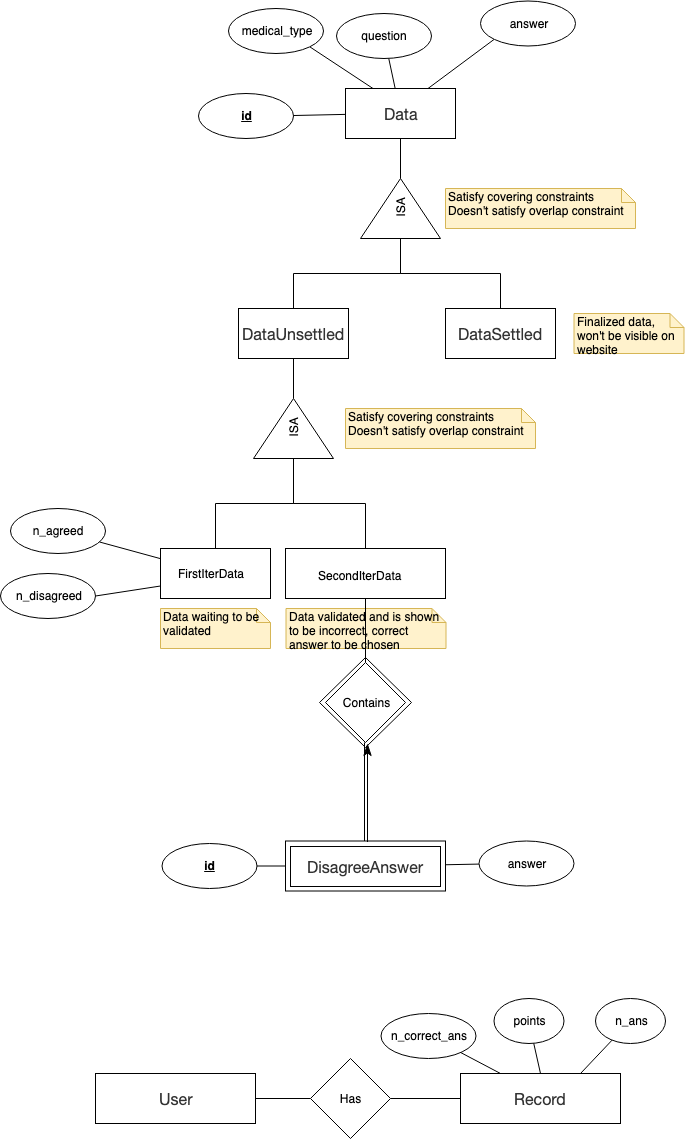

The diagram above was exported from draw.io. Its source (the exported page's mxGraphModel, read from the mxfile embedded in the PNG):
<mxGraphModel dx="1426" dy="1843" grid="1" gridSize="10" guides="1" tooltips="1" connect="1" arrows="1" fold="1" page="1" pageScale="1" pageWidth="827" pageHeight="1169" math="0" shadow="0">
  <root>
    <mxCell id="0" />
    <mxCell id="1" parent="0" />
    <mxCell id="7_boF26aP9XHFeCBFDSA-3" value="&lt;font color=&quot;#333333&quot; face=&quot;open sans, clear sans, helvetica neue, helvetica, arial, sans-serif&quot;&gt;&lt;span style=&quot;font-size: 16px ; white-space: pre-wrap ; background-color: rgb(255 , 255 , 255)&quot;&gt;DataUnsettled&lt;/span&gt;&lt;/font&gt;" style="html=1;" vertex="1" parent="1">
      <mxGeometry x="268" y="150" width="110" height="50" as="geometry" />
    </mxCell>
    <mxCell id="7_boF26aP9XHFeCBFDSA-5" value="FirstIterData" style="html=1;" vertex="1" parent="1">
      <mxGeometry x="190" y="390" width="110" height="50" as="geometry" />
    </mxCell>
    <mxCell id="7_boF26aP9XHFeCBFDSA-6" value="SecondIterData&lt;span style=&quot;color: rgb(51 , 51 , 51) ; font-family: &amp;#34;open sans&amp;#34; , &amp;#34;clear sans&amp;#34; , &amp;#34;helvetica neue&amp;#34; , &amp;#34;helvetica&amp;#34; , &amp;#34;arial&amp;#34; , sans-serif ; font-size: 16px ; white-space: pre-wrap ; background-color: rgb(255 , 255 , 255)&quot;&gt;&lt;br&gt;&lt;/span&gt;" style="html=1;" vertex="1" parent="1">
      <mxGeometry x="315" y="390" width="160" height="50" as="geometry" />
    </mxCell>
    <mxCell id="7_boF26aP9XHFeCBFDSA-9" value="&lt;span style=&quot;color: rgb(51 , 51 , 51) ; font-family: &amp;#34;open sans&amp;#34; , &amp;#34;clear sans&amp;#34; , &amp;#34;helvetica neue&amp;#34; , &amp;#34;helvetica&amp;#34; , &amp;#34;arial&amp;#34; , sans-serif ; font-size: 16px ; white-space: pre-wrap ; background-color: rgb(255 , 255 , 255)&quot;&gt;DataSettled&lt;/span&gt;" style="html=1;" vertex="1" parent="1">
      <mxGeometry x="475" y="150" width="110" height="50" as="geometry" />
    </mxCell>
    <mxCell id="7_boF26aP9XHFeCBFDSA-11" value="" style="edgeStyle=orthogonalEdgeStyle;rounded=0;orthogonalLoop=1;jettySize=auto;html=1;endArrow=none;endFill=0;" edge="1" parent="1" source="7_boF26aP9XHFeCBFDSA-10" target="7_boF26aP9XHFeCBFDSA-3">
      <mxGeometry relative="1" as="geometry" />
    </mxCell>
    <mxCell id="7_boF26aP9XHFeCBFDSA-12" value="" style="edgeStyle=orthogonalEdgeStyle;rounded=0;orthogonalLoop=1;jettySize=auto;html=1;endArrow=none;endFill=0;" edge="1" parent="1" source="7_boF26aP9XHFeCBFDSA-10" target="7_boF26aP9XHFeCBFDSA-6">
      <mxGeometry relative="1" as="geometry" />
    </mxCell>
    <mxCell id="7_boF26aP9XHFeCBFDSA-14" value="" style="edgeStyle=orthogonalEdgeStyle;rounded=0;orthogonalLoop=1;jettySize=auto;html=1;endArrow=none;endFill=0;entryX=0.5;entryY=0;entryDx=0;entryDy=0;" edge="1" parent="1" source="7_boF26aP9XHFeCBFDSA-10" target="7_boF26aP9XHFeCBFDSA-5">
      <mxGeometry relative="1" as="geometry">
        <mxPoint x="275" y="270" as="targetPoint" />
      </mxGeometry>
    </mxCell>
    <mxCell id="7_boF26aP9XHFeCBFDSA-10" value="ISA" style="triangle;whiteSpace=wrap;html=1;rotation=-90;" vertex="1" parent="1">
      <mxGeometry x="293" y="230" width="60" height="80" as="geometry" />
    </mxCell>
    <mxCell id="7_boF26aP9XHFeCBFDSA-17" value="Satisfy covering constraints&lt;br&gt;Doesn't satisfy overlap constraint" style="shape=note;whiteSpace=wrap;html=1;size=14;verticalAlign=top;align=left;spacingTop=-6;fillColor=#fff2cc;strokeColor=#d6b656;" vertex="1" parent="1">
      <mxGeometry x="375" y="250" width="190" height="40" as="geometry" />
    </mxCell>
    <mxCell id="7_boF26aP9XHFeCBFDSA-20" value="Data waiting to be validated" style="shape=note;whiteSpace=wrap;html=1;size=14;verticalAlign=top;align=left;spacingTop=-6;fillColor=#fff2cc;strokeColor=#d6b656;" vertex="1" parent="1">
      <mxGeometry x="190" y="450" width="110" height="40" as="geometry" />
    </mxCell>
    <mxCell id="7_boF26aP9XHFeCBFDSA-21" value="Data validated and is shown to be incorrect, correct answer to be chosen" style="shape=note;whiteSpace=wrap;html=1;size=14;verticalAlign=top;align=left;spacingTop=-6;fillColor=#fff2cc;strokeColor=#d6b656;" vertex="1" parent="1">
      <mxGeometry x="315.5" y="450" width="160" height="40" as="geometry" />
    </mxCell>
    <mxCell id="7_boF26aP9XHFeCBFDSA-22" value="Finalized data, won't be visible on website" style="shape=note;whiteSpace=wrap;html=1;size=14;verticalAlign=top;align=left;spacingTop=-6;fillColor=#fff2cc;strokeColor=#d6b656;" vertex="1" parent="1">
      <mxGeometry x="603.5" y="155" width="110" height="40" as="geometry" />
    </mxCell>
    <mxCell id="7_boF26aP9XHFeCBFDSA-23" value="&lt;span style=&quot;color: rgb(51 , 51 , 51) ; font-family: &amp;#34;open sans&amp;#34; , &amp;#34;clear sans&amp;#34; , &amp;#34;helvetica neue&amp;#34; , &amp;#34;helvetica&amp;#34; , &amp;#34;arial&amp;#34; , sans-serif ; font-size: 16px ; white-space: pre-wrap ; background-color: rgb(255 , 255 , 255)&quot;&gt;DisagreeAnswer&lt;br&gt;&lt;/span&gt;" style="html=1;" vertex="1" parent="1">
      <mxGeometry x="315" y="682.5" width="160" height="50" as="geometry" />
    </mxCell>
    <mxCell id="7_boF26aP9XHFeCBFDSA-26" value="" style="edgeStyle=orthogonalEdgeStyle;rounded=0;orthogonalLoop=1;jettySize=auto;html=1;endArrow=none;endFill=0;" edge="1" parent="1" source="7_boF26aP9XHFeCBFDSA-25" target="7_boF26aP9XHFeCBFDSA-6">
      <mxGeometry relative="1" as="geometry" />
    </mxCell>
    <mxCell id="7_boF26aP9XHFeCBFDSA-27" value="" style="edgeStyle=orthogonalEdgeStyle;rounded=0;orthogonalLoop=1;jettySize=auto;html=1;endArrow=none;endFill=0;" edge="1" parent="1">
      <mxGeometry relative="1" as="geometry">
        <mxPoint x="394" y="584" as="sourcePoint" />
        <mxPoint x="394" y="682.5" as="targetPoint" />
      </mxGeometry>
    </mxCell>
    <mxCell id="7_boF26aP9XHFeCBFDSA-25" value="Contains" style="rhombus;whiteSpace=wrap;html=1;strokeColor=#000000;strokeWidth=1;gradientColor=none;perimeterSpacing=0;shadow=0;comic=0;rounded=0;" vertex="1" parent="1">
      <mxGeometry x="355" y="504" width="80" height="80" as="geometry" />
    </mxCell>
    <mxCell id="7_boF26aP9XHFeCBFDSA-29" value="&lt;span style=&quot;color: rgb(51 , 51 , 51) ; font-family: &amp;#34;open sans&amp;#34; , &amp;#34;clear sans&amp;#34; , &amp;#34;helvetica neue&amp;#34; , &amp;#34;helvetica&amp;#34; , &amp;#34;arial&amp;#34; , sans-serif ; font-size: 16px ; white-space: pre-wrap ; background-color: rgb(255 , 255 , 255)&quot;&gt;Record&lt;br&gt;&lt;/span&gt;" style="html=1;" vertex="1" parent="1">
      <mxGeometry x="490" y="915" width="160" height="50" as="geometry" />
    </mxCell>
    <mxCell id="7_boF26aP9XHFeCBFDSA-33" value="" style="edgeStyle=orthogonalEdgeStyle;rounded=0;orthogonalLoop=1;jettySize=auto;html=1;endArrow=none;endFill=0;" edge="1" parent="1" source="7_boF26aP9XHFeCBFDSA-30" target="7_boF26aP9XHFeCBFDSA-31">
      <mxGeometry relative="1" as="geometry" />
    </mxCell>
    <mxCell id="7_boF26aP9XHFeCBFDSA-30" value="&lt;span style=&quot;color: rgb(51 , 51 , 51) ; font-family: &amp;#34;open sans&amp;#34; , &amp;#34;clear sans&amp;#34; , &amp;#34;helvetica neue&amp;#34; , &amp;#34;helvetica&amp;#34; , &amp;#34;arial&amp;#34; , sans-serif ; font-size: 16px ; white-space: pre-wrap ; background-color: rgb(255 , 255 , 255)&quot;&gt;User&lt;br&gt;&lt;/span&gt;" style="html=1;" vertex="1" parent="1">
      <mxGeometry x="125" y="915" width="160" height="50" as="geometry" />
    </mxCell>
    <mxCell id="7_boF26aP9XHFeCBFDSA-32" value="" style="edgeStyle=orthogonalEdgeStyle;rounded=0;orthogonalLoop=1;jettySize=auto;html=1;endArrow=none;endFill=0;" edge="1" parent="1" source="7_boF26aP9XHFeCBFDSA-31" target="7_boF26aP9XHFeCBFDSA-29">
      <mxGeometry relative="1" as="geometry" />
    </mxCell>
    <mxCell id="7_boF26aP9XHFeCBFDSA-31" value="Has" style="rhombus;whiteSpace=wrap;html=1;" vertex="1" parent="1">
      <mxGeometry x="340" y="900" width="80" height="80" as="geometry" />
    </mxCell>
    <mxCell id="7_boF26aP9XHFeCBFDSA-36" value="" style="rounded=0;orthogonalLoop=1;jettySize=auto;html=1;endArrow=none;endFill=0;entryX=0.5;entryY=0;entryDx=0;entryDy=0;" edge="1" parent="1" source="7_boF26aP9XHFeCBFDSA-37" target="7_boF26aP9XHFeCBFDSA-29">
      <mxGeometry relative="1" as="geometry">
        <mxPoint x="616.7" y="900" as="targetPoint" />
      </mxGeometry>
    </mxCell>
    <mxCell id="7_boF26aP9XHFeCBFDSA-37" value="points" style="ellipse;whiteSpace=wrap;html=1;" vertex="1" parent="1">
      <mxGeometry x="523.5" y="840" width="70" height="45" as="geometry" />
    </mxCell>
    <mxCell id="7_boF26aP9XHFeCBFDSA-38" value="" style="rounded=0;orthogonalLoop=1;jettySize=auto;html=1;endArrow=none;endFill=0;entryX=0.75;entryY=0;entryDx=0;entryDy=0;" edge="1" parent="1" source="7_boF26aP9XHFeCBFDSA-39" target="7_boF26aP9XHFeCBFDSA-29">
      <mxGeometry relative="1" as="geometry">
        <mxPoint x="661.5" y="892.5" as="targetPoint" />
      </mxGeometry>
    </mxCell>
    <mxCell id="7_boF26aP9XHFeCBFDSA-39" value="n_ans" style="ellipse;whiteSpace=wrap;html=1;" vertex="1" parent="1">
      <mxGeometry x="625" y="840" width="70" height="45" as="geometry" />
    </mxCell>
    <mxCell id="7_boF26aP9XHFeCBFDSA-42" value="" style="edgeStyle=none;rounded=0;orthogonalLoop=1;jettySize=auto;html=1;endArrow=none;endFill=0;entryX=0.25;entryY=0;entryDx=0;entryDy=0;" edge="1" parent="1" source="7_boF26aP9XHFeCBFDSA-40" target="7_boF26aP9XHFeCBFDSA-29">
      <mxGeometry relative="1" as="geometry">
        <mxPoint x="595" y="907.5" as="targetPoint" />
      </mxGeometry>
    </mxCell>
    <mxCell id="7_boF26aP9XHFeCBFDSA-40" value="n_correct_ans" style="ellipse;whiteSpace=wrap;html=1;" vertex="1" parent="1">
      <mxGeometry x="410.5" y="855" width="95" height="45" as="geometry" />
    </mxCell>
    <mxCell id="7_boF26aP9XHFeCBFDSA-43" value="" style="edgeStyle=none;rounded=0;orthogonalLoop=1;jettySize=auto;html=1;endArrow=none;endFill=0;entryX=0;entryY=0.5;entryDx=0;entryDy=0;" edge="1" parent="1" source="7_boF26aP9XHFeCBFDSA-44" target="7_boF26aP9XHFeCBFDSA-23">
      <mxGeometry relative="1" as="geometry">
        <mxPoint x="263.5" y="730" as="targetPoint" />
      </mxGeometry>
    </mxCell>
    <mxCell id="7_boF26aP9XHFeCBFDSA-44" value="&lt;u&gt;&lt;b&gt;id&lt;/b&gt;&lt;/u&gt;" style="ellipse;whiteSpace=wrap;html=1;" vertex="1" parent="1">
      <mxGeometry x="191.5" y="685" width="95" height="45" as="geometry" />
    </mxCell>
    <mxCell id="7_boF26aP9XHFeCBFDSA-47" value="" style="edgeStyle=none;rounded=0;orthogonalLoop=1;jettySize=auto;html=1;endArrow=none;endFill=0;" edge="1" parent="1" source="7_boF26aP9XHFeCBFDSA-46" target="7_boF26aP9XHFeCBFDSA-23">
      <mxGeometry relative="1" as="geometry" />
    </mxCell>
    <mxCell id="7_boF26aP9XHFeCBFDSA-46" value="answer" style="ellipse;whiteSpace=wrap;html=1;" vertex="1" parent="1">
      <mxGeometry x="508.5" y="682.5" width="95" height="45" as="geometry" />
    </mxCell>
    <mxCell id="7_boF26aP9XHFeCBFDSA-49" value="" style="edgeStyle=none;rounded=0;orthogonalLoop=1;jettySize=auto;html=1;endArrow=none;endFill=0;" edge="1" parent="1" source="7_boF26aP9XHFeCBFDSA-48" target="7_boF26aP9XHFeCBFDSA-5">
      <mxGeometry relative="1" as="geometry" />
    </mxCell>
    <mxCell id="7_boF26aP9XHFeCBFDSA-48" value="n_agreed" style="ellipse;whiteSpace=wrap;html=1;" vertex="1" parent="1">
      <mxGeometry x="40" y="350" width="95" height="45" as="geometry" />
    </mxCell>
    <mxCell id="7_boF26aP9XHFeCBFDSA-51" style="edgeStyle=none;rounded=0;orthogonalLoop=1;jettySize=auto;html=1;exitX=1;exitY=0.5;exitDx=0;exitDy=0;entryX=0;entryY=0.75;entryDx=0;entryDy=0;endArrow=none;endFill=0;" edge="1" parent="1" source="7_boF26aP9XHFeCBFDSA-50" target="7_boF26aP9XHFeCBFDSA-5">
      <mxGeometry relative="1" as="geometry" />
    </mxCell>
    <mxCell id="7_boF26aP9XHFeCBFDSA-50" value="n_disagreed" style="ellipse;whiteSpace=wrap;html=1;" vertex="1" parent="1">
      <mxGeometry x="30" y="415" width="95" height="45" as="geometry" />
    </mxCell>
    <mxCell id="7_boF26aP9XHFeCBFDSA-53" value="&lt;font color=&quot;#333333&quot; face=&quot;open sans, clear sans, helvetica neue, helvetica, arial, sans-serif&quot;&gt;&lt;span style=&quot;font-size: 16px ; white-space: pre-wrap ; background-color: rgb(255 , 255 , 255)&quot;&gt;Data&lt;/span&gt;&lt;/font&gt;" style="html=1;" vertex="1" parent="1">
      <mxGeometry x="375" y="-70" width="110" height="50" as="geometry" />
    </mxCell>
    <mxCell id="7_boF26aP9XHFeCBFDSA-55" style="edgeStyle=none;rounded=0;orthogonalLoop=1;jettySize=auto;html=1;exitX=1;exitY=0.5;exitDx=0;exitDy=0;entryX=0.5;entryY=1;entryDx=0;entryDy=0;endArrow=none;endFill=0;" edge="1" parent="1" source="7_boF26aP9XHFeCBFDSA-54" target="7_boF26aP9XHFeCBFDSA-53">
      <mxGeometry relative="1" as="geometry" />
    </mxCell>
    <mxCell id="7_boF26aP9XHFeCBFDSA-57" value="" style="edgeStyle=orthogonalEdgeStyle;rounded=0;orthogonalLoop=1;jettySize=auto;html=1;endArrow=none;endFill=0;entryX=0.5;entryY=0;entryDx=0;entryDy=0;exitX=0;exitY=0.5;exitDx=0;exitDy=0;" edge="1" parent="1" source="7_boF26aP9XHFeCBFDSA-54" target="7_boF26aP9XHFeCBFDSA-9">
      <mxGeometry relative="1" as="geometry">
        <mxPoint x="595.5" y="130" as="targetPoint" />
      </mxGeometry>
    </mxCell>
    <mxCell id="7_boF26aP9XHFeCBFDSA-59" value="" style="edgeStyle=orthogonalEdgeStyle;rounded=0;orthogonalLoop=1;jettySize=auto;html=1;endArrow=none;endFill=0;entryX=0.5;entryY=0;entryDx=0;entryDy=0;exitX=0;exitY=0.5;exitDx=0;exitDy=0;" edge="1" parent="1" source="7_boF26aP9XHFeCBFDSA-54" target="7_boF26aP9XHFeCBFDSA-3">
      <mxGeometry relative="1" as="geometry">
        <mxPoint x="355.5" y="130" as="targetPoint" />
      </mxGeometry>
    </mxCell>
    <mxCell id="7_boF26aP9XHFeCBFDSA-54" value="ISA" style="triangle;whiteSpace=wrap;html=1;rotation=-90;" vertex="1" parent="1">
      <mxGeometry x="400" y="10" width="60" height="80" as="geometry" />
    </mxCell>
    <mxCell id="7_boF26aP9XHFeCBFDSA-62" style="rounded=0;orthogonalLoop=1;jettySize=auto;html=1;exitX=1;exitY=1;exitDx=0;exitDy=0;entryX=0.25;entryY=0;entryDx=0;entryDy=0;endArrow=none;endFill=0;" edge="1" parent="1" source="7_boF26aP9XHFeCBFDSA-65" target="7_boF26aP9XHFeCBFDSA-53">
      <mxGeometry relative="1" as="geometry" />
    </mxCell>
    <mxCell id="7_boF26aP9XHFeCBFDSA-68" value="" style="edgeStyle=none;rounded=0;orthogonalLoop=1;jettySize=auto;html=1;endArrow=none;endFill=0;" edge="1" parent="1" source="7_boF26aP9XHFeCBFDSA-61" target="7_boF26aP9XHFeCBFDSA-53">
      <mxGeometry relative="1" as="geometry" />
    </mxCell>
    <mxCell id="7_boF26aP9XHFeCBFDSA-61" value="&lt;b&gt;&lt;u&gt;id&lt;/u&gt;&lt;/b&gt;" style="ellipse;whiteSpace=wrap;html=1;" vertex="1" parent="1">
      <mxGeometry x="228" y="-65" width="95" height="45" as="geometry" />
    </mxCell>
    <mxCell id="7_boF26aP9XHFeCBFDSA-66" value="" style="edgeStyle=none;rounded=0;orthogonalLoop=1;jettySize=auto;html=1;endArrow=none;endFill=0;" edge="1" parent="1" source="7_boF26aP9XHFeCBFDSA-63" target="7_boF26aP9XHFeCBFDSA-53">
      <mxGeometry relative="1" as="geometry" />
    </mxCell>
    <mxCell id="7_boF26aP9XHFeCBFDSA-63" value="question" style="ellipse;whiteSpace=wrap;html=1;" vertex="1" parent="1">
      <mxGeometry x="366" y="-145" width="95" height="45" as="geometry" />
    </mxCell>
    <mxCell id="7_boF26aP9XHFeCBFDSA-67" style="edgeStyle=none;rounded=0;orthogonalLoop=1;jettySize=auto;html=1;exitX=0;exitY=1;exitDx=0;exitDy=0;entryX=0.75;entryY=0;entryDx=0;entryDy=0;endArrow=none;endFill=0;" edge="1" parent="1" source="7_boF26aP9XHFeCBFDSA-64" target="7_boF26aP9XHFeCBFDSA-53">
      <mxGeometry relative="1" as="geometry" />
    </mxCell>
    <mxCell id="7_boF26aP9XHFeCBFDSA-64" value="answer" style="ellipse;whiteSpace=wrap;html=1;" vertex="1" parent="1">
      <mxGeometry x="510" y="-157.5" width="95" height="45" as="geometry" />
    </mxCell>
    <mxCell id="7_boF26aP9XHFeCBFDSA-65" value="medical_type" style="ellipse;whiteSpace=wrap;html=1;" vertex="1" parent="1">
      <mxGeometry x="258" y="-150" width="95" height="45" as="geometry" />
    </mxCell>
    <mxCell id="7_boF26aP9XHFeCBFDSA-69" value="Satisfy covering constraints&lt;br&gt;Doesn't satisfy overlap constraint" style="shape=note;whiteSpace=wrap;html=1;size=14;verticalAlign=top;align=left;spacingTop=-6;fillColor=#fff2cc;strokeColor=#d6b656;" vertex="1" parent="1">
      <mxGeometry x="475" y="30" width="190" height="40" as="geometry" />
    </mxCell>
    <mxCell id="7_boF26aP9XHFeCBFDSA-70" value="" style="rhombus;whiteSpace=wrap;html=1;rounded=0;shadow=0;comic=0;strokeColor=#000000;strokeWidth=1;gradientColor=none;fillColor=none;" vertex="1" parent="1">
      <mxGeometry x="349" y="499" width="92" height="90" as="geometry" />
    </mxCell>
    <mxCell id="7_boF26aP9XHFeCBFDSA-71" value="" style="edgeStyle=orthogonalEdgeStyle;rounded=0;orthogonalLoop=1;jettySize=auto;html=1;endArrow=none;endFill=0;startArrow=classicThin;startFill=1;endSize=10;startSize=10;" edge="1" parent="1">
      <mxGeometry relative="1" as="geometry">
        <mxPoint x="397" y="585" as="sourcePoint" />
        <mxPoint x="397" y="683.5" as="targetPoint" />
      </mxGeometry>
    </mxCell>
    <mxCell id="7_boF26aP9XHFeCBFDSA-72" value="" style="rounded=0;whiteSpace=wrap;html=1;shadow=0;comic=0;strokeColor=#000000;strokeWidth=1;fillColor=none;gradientColor=none;" vertex="1" parent="1">
      <mxGeometry x="320" y="688" width="150" height="40" as="geometry" />
    </mxCell>
  </root>
</mxGraphModel>